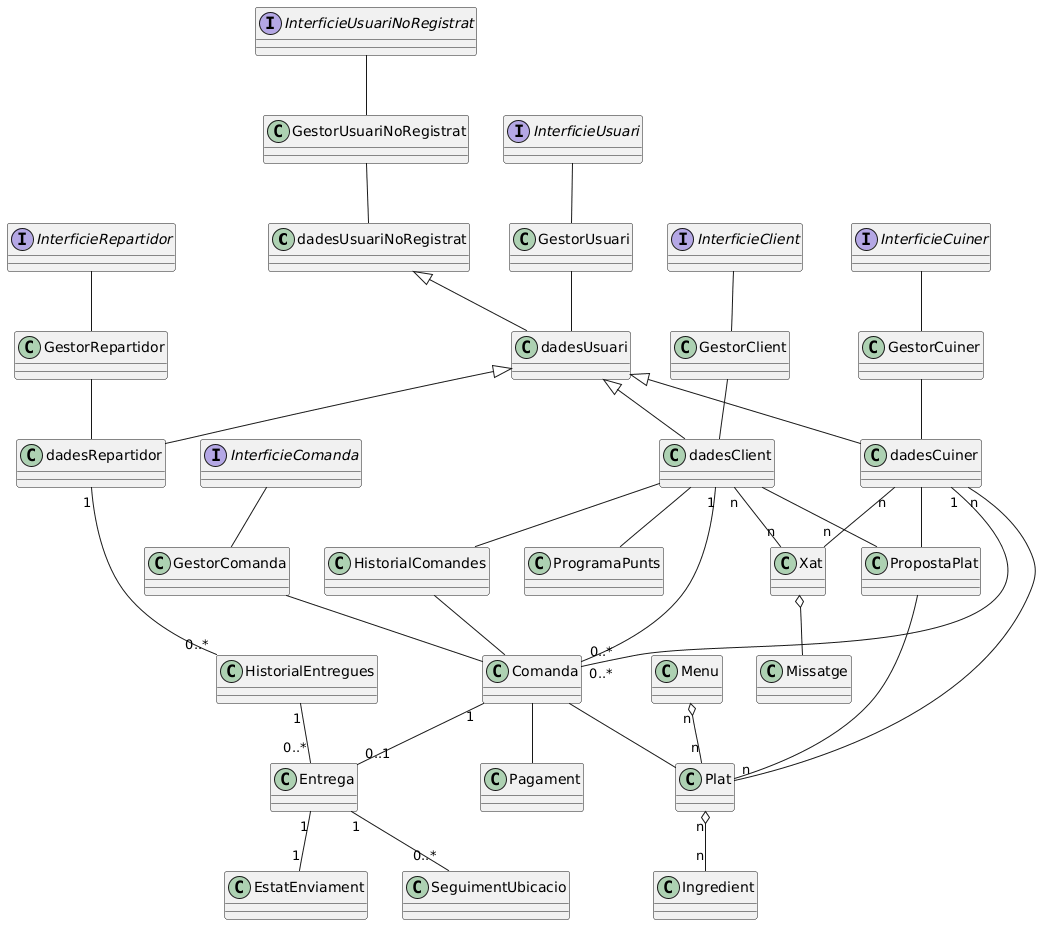

The diagram above was rendered by PlantUML. Its source (embedded in the PNG):
@startuml
class dadesUsuariNoRegistrat
class dadesUsuari
class dadesClient
class dadesCuiner
class dadesRepartidor

class HistorialComandes
class ProgramaPunts
class Comanda
class PropostaPlat
class Menu
class Xat
class Pagament
class Entrega
class Plat
class Missatge
class Ingredient

class GestorClient
class GestorCuiner
class GestorRepartidor
class GestorUsuari
class GestorUsuariNoRegistrat
class GestorComanda

interface InterficieClient
interface InterficieCuiner
interface InterficieRepartidor
interface InterficieUsuari
interface InterficieUsuariNoRegistrat
interface InterficieComanda

class HistorialEntregues
class SeguimentUbicacio
class EstatEnviament

' Herencia de usuarios
dadesUsuariNoRegistrat <|-- dadesUsuari
dadesUsuari <|-- dadesClient
dadesUsuari <|-- dadesCuiner
dadesUsuari <|-- dadesRepartidor

' Cliente
dadesClient -- HistorialComandes
dadesClient -- ProgramaPunts
dadesClient -- PropostaPlat
dadesClient "1" -- "0..*" Comanda
dadesClient "n" -- "n" Xat

HistorialComandes -- Comanda

' Cuiner
dadesCuiner -- PropostaPlat
dadesCuiner "1" -- "0..*" Comanda
dadesCuiner "n" -- "n" Plat
dadesCuiner "n" -- "n" Xat

' Comanda
Comanda -- Pagament
Comanda "1" -- "0..1" Entrega
Comanda -- Plat

' Plat / Menu / Ingredients
PropostaPlat -- Plat
Menu "n" o-- "n" Plat
Plat "n" o-- "n" Ingredient

' Xat
Xat o-- Missatge

' Repartidor / Entregues
dadesRepartidor "1" -- "0..*" HistorialEntregues

HistorialEntregues "1" -- "0..*" Entrega

Entrega "1" -- "0..*" SeguimentUbicacio
Entrega "1" -- "1" EstatEnviament

' Gestor
GestorClient -- dadesClient
GestorCuiner -- dadesCuiner
GestorRepartidor -- dadesRepartidor
GestorUsuari -- dadesUsuari
GestorUsuariNoRegistrat -- dadesUsuariNoRegistrat
GestorComanda -- Comanda

' Interficie
InterficieClient -- GestorClient
InterficieCuiner -- GestorCuiner
InterficieRepartidor -- GestorRepartidor
InterficieUsuari -- GestorUsuari
InterficieUsuariNoRegistrat -- GestorUsuariNoRegistrat
InterficieComanda -- GestorComanda
@enduml